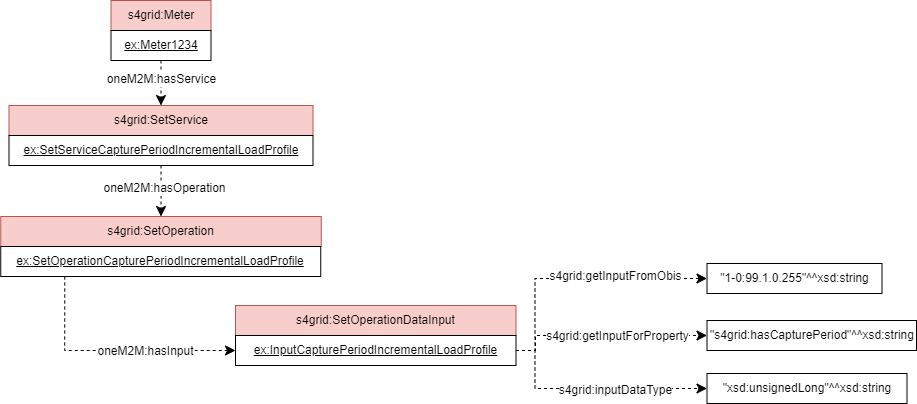

The diagram above was exported from draw.io. Its source (the exported page's mxGraphModel, read from the mxfile embedded in the PNG):
<mxGraphModel dx="1433" dy="-426" grid="1" gridSize="10" guides="1" tooltips="1" connect="1" arrows="1" fold="1" page="1" pageScale="1" pageWidth="827" pageHeight="1169" math="0" shadow="0">
  <root>
    <mxCell id="0" />
    <mxCell id="1" parent="0" />
    <mxCell id="2" value="s4grid:Meter" style="rounded=0;whiteSpace=wrap;html=1;snapToPoint=1;points=[[0.1,0],[0.2,0],[0.3,0],[0.4,0],[0.5,0],[0.6,0],[0.7,0],[0.8,0],[0.9,0],[0,0.1],[0,0.3],[0,0.5],[0,0.7],[0,0.9],[0.1,1],[0.2,1],[0.3,1],[0.4,1],[0.5,1],[0.6,1],[0.7,1],[0.8,1],[0.9,1],[1,0.1],[1,0.3],[1,0.5],[1,0.7],[1,0.9]];fillColor=#f8cecc;strokeColor=#b85450;" vertex="1" parent="1">
      <mxGeometry x="344.5" y="1820" width="100" height="30" as="geometry" />
    </mxCell>
    <mxCell id="3" value="" style="endArrow=classic;html=1;endSize=8;arcSize=0;rounded=0;entryX=0.5;entryY=0;entryDx=0;entryDy=0;dashed=1;exitX=0.5;exitY=1;exitDx=0;exitDy=0;" edge="1" source="7" target="15" parent="1">
      <mxGeometry width="50" height="50" relative="1" as="geometry">
        <mxPoint x="871.5" y="1845" as="sourcePoint" />
        <mxPoint x="603.75" y="1865" as="targetPoint" />
        <Array as="points" />
      </mxGeometry>
    </mxCell>
    <mxCell id="4" value="&lt;div&gt;oneM2M:hasService&lt;/div&gt;" style="text;html=1;align=center;verticalAlign=middle;resizable=0;points=[];labelBackgroundColor=#ffffff;" vertex="1" connectable="0" parent="3">
      <mxGeometry x="-0.1269" relative="1" as="geometry">
        <mxPoint y="-2" as="offset" />
      </mxGeometry>
    </mxCell>
    <mxCell id="5" value="" style="endArrow=classic;html=1;endSize=8;arcSize=0;rounded=0;entryX=0.5;entryY=0;entryDx=0;entryDy=0;exitX=0.5;exitY=1;exitDx=0;exitDy=0;dashed=1;" edge="1" source="16" target="17" parent="1">
      <mxGeometry width="50" height="50" relative="1" as="geometry">
        <mxPoint x="733.5" y="1865" as="sourcePoint" />
        <mxPoint x="885.75" y="1865" as="targetPoint" />
      </mxGeometry>
    </mxCell>
    <mxCell id="6" value="&lt;div&gt;oneM2M:hasOperation&lt;/div&gt;" style="text;html=1;align=center;verticalAlign=middle;resizable=0;points=[];labelBackgroundColor=#ffffff;" vertex="1" connectable="0" parent="5">
      <mxGeometry x="-0.1269" relative="1" as="geometry">
        <mxPoint x="3" as="offset" />
      </mxGeometry>
    </mxCell>
    <mxCell id="7" value="&lt;u&gt;ex:Meter1234&lt;/u&gt;" style="rounded=0;whiteSpace=wrap;html=1;snapToPoint=1;points=[[0.1,0],[0.2,0],[0.3,0],[0.4,0],[0.5,0],[0.6,0],[0.7,0],[0.8,0],[0.9,0],[0,0.1],[0,0.3],[0,0.5],[0,0.7],[0,0.9],[0.1,1],[0.2,1],[0.3,1],[0.4,1],[0.5,1],[0.6,1],[0.7,1],[0.8,1],[0.9,1],[1,0.1],[1,0.3],[1,0.5],[1,0.7],[1,0.9]];" vertex="1" parent="1">
      <mxGeometry x="344.5" y="1850" width="100" height="30" as="geometry" />
    </mxCell>
    <mxCell id="8" value="" style="endArrow=classic;html=1;endSize=8;arcSize=0;rounded=0;entryX=0;entryY=0.5;entryDx=0;entryDy=0;exitX=0.2;exitY=1;exitDx=0;exitDy=0;dashed=1;edgeStyle=orthogonalEdgeStyle;" edge="1" source="18" target="11" parent="1">
      <mxGeometry width="50" height="50" relative="1" as="geometry">
        <mxPoint x="437.5" y="2225" as="sourcePoint" />
        <mxPoint x="568.5" y="2227" as="targetPoint" />
      </mxGeometry>
    </mxCell>
    <mxCell id="9" value="oneM2M:hasInput" style="text;html=1;align=center;verticalAlign=middle;resizable=0;points=[];labelBackgroundColor=#ffffff;" vertex="1" connectable="0" parent="1">
      <mxGeometry x="378.9999999999998" y="2170" as="geometry" />
    </mxCell>
    <mxCell id="10" value="s4grid:SetOperationDataInput" style="rounded=0;whiteSpace=wrap;html=1;snapToPoint=1;points=[[0.1,0],[0.2,0],[0.3,0],[0.4,0],[0.5,0],[0.6,0],[0.7,0],[0.8,0],[0.9,0],[0,0.1],[0,0.3],[0,0.5],[0,0.7],[0,0.9],[0.1,1],[0.2,1],[0.3,1],[0.4,1],[0.5,1],[0.6,1],[0.7,1],[0.8,1],[0.9,1],[1,0.1],[1,0.3],[1,0.5],[1,0.7],[1,0.9]];fillColor=#f8cecc;strokeColor=#b85450;" vertex="1" parent="1">
      <mxGeometry x="469" y="2125" width="280.5" height="30" as="geometry" />
    </mxCell>
    <mxCell id="11" value="&lt;u&gt;ex:InputCapturePeriodIncrementalLoadProfile&lt;/u&gt;" style="rounded=0;whiteSpace=wrap;html=1;snapToPoint=1;points=[[0.1,0],[0.2,0],[0.3,0],[0.4,0],[0.5,0],[0.6,0],[0.7,0],[0.8,0],[0.9,0],[0,0.1],[0,0.3],[0,0.5],[0,0.7],[0,0.9],[0.1,1],[0.2,1],[0.3,1],[0.4,1],[0.5,1],[0.6,1],[0.7,1],[0.8,1],[0.9,1],[1,0.1],[1,0.3],[1,0.5],[1,0.7],[1,0.9]];" vertex="1" parent="1">
      <mxGeometry x="469" y="2155" width="280.5" height="30" as="geometry" />
    </mxCell>
    <mxCell id="12" value="&quot;1-0:99.1.0.255&quot;^^xsd:string" style="rounded=0;whiteSpace=wrap;html=1;snapToPoint=1;align=center;" vertex="1" parent="1">
      <mxGeometry x="940.5" y="2083" width="175" height="30" as="geometry" />
    </mxCell>
    <mxCell id="13" value="" style="endArrow=classic;html=1;endSize=8;arcSize=0;rounded=0;exitX=1;exitY=0.5;exitDx=0;exitDy=0;dashed=1;entryX=0;entryY=0.5;entryDx=0;entryDy=0;edgeStyle=orthogonalEdgeStyle;" edge="1" source="11" target="12" parent="1">
      <mxGeometry width="50" height="50" relative="1" as="geometry">
        <mxPoint x="438.5" y="2180" as="sourcePoint" />
        <mxPoint x="569.5" y="2180" as="targetPoint" />
        <Array as="points">
          <mxPoint x="768.5" y="2170" />
          <mxPoint x="768.5" y="2098" />
        </Array>
      </mxGeometry>
    </mxCell>
    <mxCell id="14" value="s4grid:getInputFromObis" style="text;html=1;align=center;verticalAlign=middle;resizable=0;points=[];labelBackgroundColor=#ffffff;" vertex="1" connectable="0" parent="1">
      <mxGeometry x="844.4999999999998" y="2088" as="geometry">
        <mxPoint x="4" y="7" as="offset" />
      </mxGeometry>
    </mxCell>
    <mxCell id="15" value="s4grid:SetService" style="rounded=0;whiteSpace=wrap;html=1;snapToPoint=1;points=[[0.1,0],[0.2,0],[0.3,0],[0.4,0],[0.5,0],[0.6,0],[0.7,0],[0.8,0],[0.9,0],[0,0.1],[0,0.3],[0,0.5],[0,0.7],[0,0.9],[0.1,1],[0.2,1],[0.3,1],[0.4,1],[0.5,1],[0.6,1],[0.7,1],[0.8,1],[0.9,1],[1,0.1],[1,0.3],[1,0.5],[1,0.7],[1,0.9]];fillColor=#f8cecc;strokeColor=#b85450;" vertex="1" parent="1">
      <mxGeometry x="242.5" y="1925" width="304" height="30" as="geometry" />
    </mxCell>
    <mxCell id="16" value="&lt;u style=&quot;border-color: var(--border-color);&quot;&gt;ex:SetServiceCapturePeriodIncrementalLoadProfile&lt;/u&gt;" style="rounded=0;whiteSpace=wrap;html=1;snapToPoint=1;points=[[0.1,0],[0.2,0],[0.3,0],[0.4,0],[0.5,0],[0.6,0],[0.7,0],[0.8,0],[0.9,0],[0,0.1],[0,0.3],[0,0.5],[0,0.7],[0,0.9],[0.1,1],[0.2,1],[0.3,1],[0.4,1],[0.5,1],[0.6,1],[0.7,1],[0.8,1],[0.9,1],[1,0.1],[1,0.3],[1,0.5],[1,0.7],[1,0.9]];" vertex="1" parent="1">
      <mxGeometry x="242.5" y="1955" width="304" height="30" as="geometry" />
    </mxCell>
    <mxCell id="17" value="s4grid:SetOperation" style="rounded=0;whiteSpace=wrap;html=1;snapToPoint=1;points=[[0.1,0],[0.2,0],[0.3,0],[0.4,0],[0.5,0],[0.6,0],[0.7,0],[0.8,0],[0.9,0],[0,0.1],[0,0.3],[0,0.5],[0,0.7],[0,0.9],[0.1,1],[0.2,1],[0.3,1],[0.4,1],[0.5,1],[0.6,1],[0.7,1],[0.8,1],[0.9,1],[1,0.1],[1,0.3],[1,0.5],[1,0.7],[1,0.9]];fillColor=#f8cecc;strokeColor=#b85450;" vertex="1" parent="1">
      <mxGeometry x="234.25" y="2036" width="320.5" height="30" as="geometry" />
    </mxCell>
    <mxCell id="18" value="&lt;u style=&quot;border-color: var(--border-color);&quot;&gt;ex:SetOperationCapturePeriodIncrementalLoadProfile&lt;/u&gt;" style="rounded=0;whiteSpace=wrap;html=1;snapToPoint=1;points=[[0.1,0],[0.2,0],[0.3,0],[0.4,0],[0.5,0],[0.6,0],[0.7,0],[0.8,0],[0.9,0],[0,0.1],[0,0.3],[0,0.5],[0,0.7],[0,0.9],[0.1,1],[0.2,1],[0.3,1],[0.4,1],[0.5,1],[0.6,1],[0.7,1],[0.8,1],[0.9,1],[1,0.1],[1,0.3],[1,0.5],[1,0.7],[1,0.9]];" vertex="1" parent="1">
      <mxGeometry x="234.25" y="2066" width="320" height="30" as="geometry" />
    </mxCell>
    <mxCell id="19" value="&quot;xsd:unsignedLong&quot;^^xsd:string" style="rounded=0;whiteSpace=wrap;html=1;snapToPoint=1;align=center;" vertex="1" parent="1">
      <mxGeometry x="940.5" y="2193" width="200" height="30" as="geometry" />
    </mxCell>
    <mxCell id="20" value="" style="endArrow=classic;html=1;endSize=8;arcSize=0;rounded=0;exitX=1;exitY=0.5;exitDx=0;exitDy=0;dashed=1;entryX=0;entryY=0.5;entryDx=0;entryDy=0;edgeStyle=orthogonalEdgeStyle;" edge="1" source="11" target="19" parent="1">
      <mxGeometry width="50" height="50" relative="1" as="geometry">
        <mxPoint x="759.5" y="2180" as="sourcePoint" />
        <mxPoint x="1005.5" y="2105" as="targetPoint" />
        <Array as="points">
          <mxPoint x="768.5" y="2170" />
          <mxPoint x="768.5" y="2208" />
        </Array>
      </mxGeometry>
    </mxCell>
    <mxCell id="21" value="s4grid:inputDataType" style="text;html=1;align=center;verticalAlign=middle;resizable=0;points=[];labelBackgroundColor=#ffffff;" vertex="1" connectable="0" parent="1">
      <mxGeometry x="844.1999999999998" y="2202" as="geometry">
        <mxPoint x="4" y="7" as="offset" />
      </mxGeometry>
    </mxCell>
    <mxCell id="22" value="&quot;s4grid:hasCapturePeriod&quot;^^xsd:string" style="rounded=0;whiteSpace=wrap;html=1;snapToPoint=1;align=center;" vertex="1" parent="1">
      <mxGeometry x="940.5" y="2140" width="209.5" height="30" as="geometry" />
    </mxCell>
    <mxCell id="23" value="" style="endArrow=classic;html=1;endSize=8;arcSize=0;rounded=0;exitX=1;exitY=0.5;exitDx=0;exitDy=0;dashed=1;entryX=0;entryY=0.5;entryDx=0;entryDy=0;edgeStyle=orthogonalEdgeStyle;" edge="1" source="11" target="22" parent="1">
      <mxGeometry width="50" height="50" relative="1" as="geometry">
        <mxPoint x="760" y="2180" as="sourcePoint" />
        <mxPoint x="951" y="2218" as="targetPoint" />
        <Array as="points">
          <mxPoint x="769" y="2170" />
          <mxPoint x="769" y="2155" />
        </Array>
      </mxGeometry>
    </mxCell>
    <mxCell id="24" value="s4grid:getInputForProperty" style="text;html=1;align=center;verticalAlign=middle;resizable=0;points=[];labelBackgroundColor=#ffffff;" vertex="1" connectable="0" parent="1">
      <mxGeometry x="846.4999999999998" y="2148" as="geometry">
        <mxPoint x="4" y="7" as="offset" />
      </mxGeometry>
    </mxCell>
  </root>
</mxGraphModel>